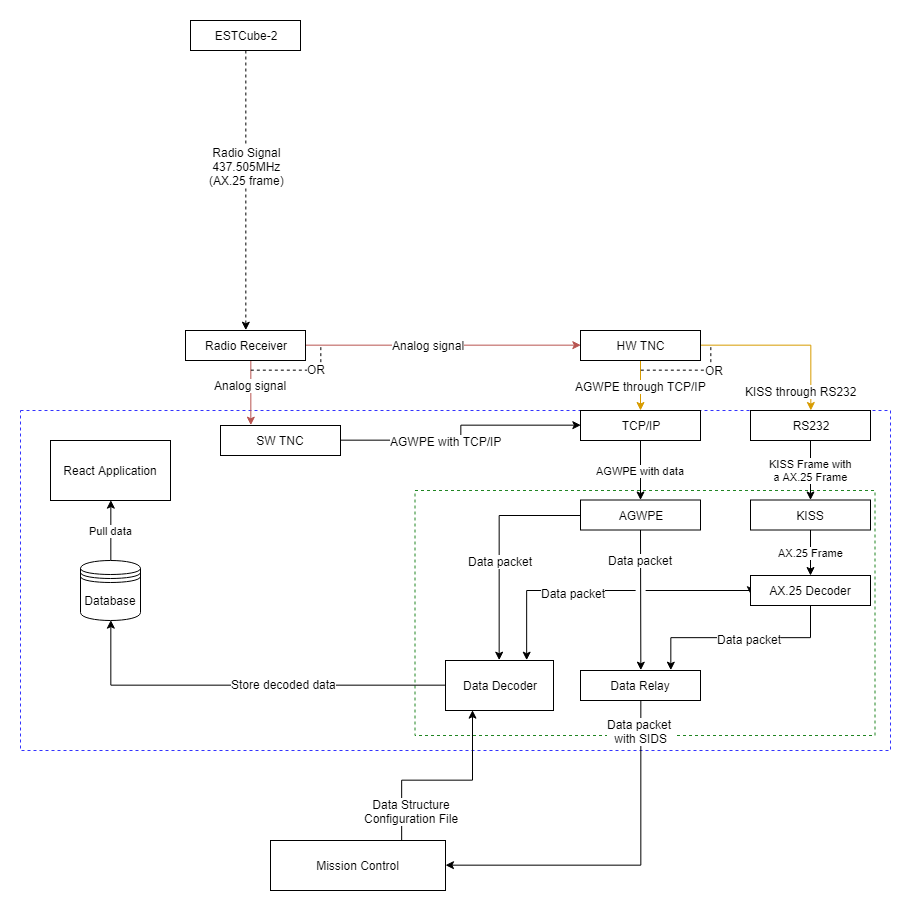

The diagram above was exported from draw.io. Its source (the exported page's mxGraphModel, read from the mxfile embedded in the PNG):
<mxGraphModel dx="1718" dy="987" grid="1" gridSize="10" guides="1" tooltips="1" connect="1" arrows="1" fold="1" page="1" pageScale="1" pageWidth="850" pageHeight="1100" math="0" shadow="0">
  <root>
    <mxCell id="0" />
    <mxCell id="1" parent="0" />
    <mxCell id="cXfx4WttAnT58EBajvKw-53" value="" style="rounded=0;whiteSpace=wrap;html=1;fillColor=none;dashed=1;strokeColor=#208523;" vertex="1" parent="1">
      <mxGeometry x="424.5" y="510" width="460" height="245" as="geometry" />
    </mxCell>
    <mxCell id="cXfx4WttAnT58EBajvKw-32" value="" style="rounded=0;whiteSpace=wrap;html=1;fillColor=none;dashed=1;strokeColor=#3333FF;" vertex="1" parent="1">
      <mxGeometry x="30" y="430" width="870" height="340" as="geometry" />
    </mxCell>
    <mxCell id="cXfx4WttAnT58EBajvKw-2" style="edgeStyle=orthogonalEdgeStyle;rounded=0;orthogonalLoop=1;jettySize=auto;html=1;dashed=1;entryX=0.5;entryY=0;entryDx=0;entryDy=0;" edge="1" parent="1" source="cXfx4WttAnT58EBajvKw-1" target="cXfx4WttAnT58EBajvKw-4">
      <mxGeometry relative="1" as="geometry">
        <mxPoint x="255" y="350" as="targetPoint" />
      </mxGeometry>
    </mxCell>
    <mxCell id="cXfx4WttAnT58EBajvKw-3" value="Radio Signal&lt;br&gt;437.505MHz&lt;br&gt;(AX.25 frame)" style="text;html=1;resizable=0;points=[];align=center;verticalAlign=middle;labelBackgroundColor=#ffffff;" vertex="1" connectable="0" parent="cXfx4WttAnT58EBajvKw-2">
      <mxGeometry x="-0.1714" y="1" relative="1" as="geometry">
        <mxPoint as="offset" />
      </mxGeometry>
    </mxCell>
    <mxCell id="cXfx4WttAnT58EBajvKw-1" value="ESTCube-2" style="rounded=0;whiteSpace=wrap;html=1;" vertex="1" parent="1">
      <mxGeometry x="200" y="40" width="110" height="30" as="geometry" />
    </mxCell>
    <mxCell id="cXfx4WttAnT58EBajvKw-5" style="edgeStyle=elbowEdgeStyle;rounded=0;orthogonalLoop=1;jettySize=auto;html=1;entryX=0;entryY=0.5;entryDx=0;entryDy=0;elbow=vertical;shadow=0;comic=0;fillColor=#f8cecc;strokeColor=#b85450;" edge="1" parent="1" source="cXfx4WttAnT58EBajvKw-4" target="cXfx4WttAnT58EBajvKw-6">
      <mxGeometry relative="1" as="geometry">
        <mxPoint x="390" y="365" as="targetPoint" />
      </mxGeometry>
    </mxCell>
    <mxCell id="cXfx4WttAnT58EBajvKw-10" value="Analog signal" style="text;html=1;resizable=0;points=[];align=center;verticalAlign=middle;labelBackgroundColor=#ffffff;" vertex="1" connectable="0" parent="cXfx4WttAnT58EBajvKw-5">
      <mxGeometry x="-0.2" relative="1" as="geometry">
        <mxPoint x="13" as="offset" />
      </mxGeometry>
    </mxCell>
    <mxCell id="cXfx4WttAnT58EBajvKw-39" style="edgeStyle=orthogonalEdgeStyle;rounded=0;orthogonalLoop=1;jettySize=auto;html=1;entryX=0.25;entryY=0;entryDx=0;entryDy=0;shadow=0;comic=0;fillColor=#f8cecc;strokeColor=#b85450;" edge="1" parent="1" source="cXfx4WttAnT58EBajvKw-4" target="cXfx4WttAnT58EBajvKw-36">
      <mxGeometry relative="1" as="geometry">
        <Array as="points">
          <mxPoint x="260" y="400" />
          <mxPoint x="260" y="400" />
        </Array>
      </mxGeometry>
    </mxCell>
    <mxCell id="cXfx4WttAnT58EBajvKw-40" value="Analog signal" style="text;html=1;resizable=0;points=[];align=center;verticalAlign=middle;labelBackgroundColor=#ffffff;" vertex="1" connectable="0" parent="cXfx4WttAnT58EBajvKw-39">
      <mxGeometry x="-0.2762" y="-2" relative="1" as="geometry">
        <mxPoint x="1.5" y="1.5" as="offset" />
      </mxGeometry>
    </mxCell>
    <mxCell id="cXfx4WttAnT58EBajvKw-4" value="Radio Receiver" style="rounded=0;whiteSpace=wrap;html=1;" vertex="1" parent="1">
      <mxGeometry x="195" y="350" width="120" height="30" as="geometry" />
    </mxCell>
    <mxCell id="cXfx4WttAnT58EBajvKw-12" value="" style="edgeStyle=orthogonalEdgeStyle;rounded=0;orthogonalLoop=1;jettySize=auto;html=1;fillColor=#ffe6cc;strokeColor=#d79b00;" edge="1" parent="1" source="cXfx4WttAnT58EBajvKw-6" target="cXfx4WttAnT58EBajvKw-11">
      <mxGeometry relative="1" as="geometry" />
    </mxCell>
    <mxCell id="cXfx4WttAnT58EBajvKw-16" value="AGWPE through TCP/IP" style="text;html=1;resizable=0;points=[];align=center;verticalAlign=middle;labelBackgroundColor=#ffffff;" vertex="1" connectable="0" parent="cXfx4WttAnT58EBajvKw-12">
      <mxGeometry x="-0.25" y="-4" relative="1" as="geometry">
        <mxPoint x="4" y="6" as="offset" />
      </mxGeometry>
    </mxCell>
    <mxCell id="cXfx4WttAnT58EBajvKw-44" style="edgeStyle=orthogonalEdgeStyle;rounded=0;orthogonalLoop=1;jettySize=auto;html=1;fillColor=#ffe6cc;strokeColor=#d79b00;" edge="1" parent="1" source="cXfx4WttAnT58EBajvKw-6" target="cXfx4WttAnT58EBajvKw-43">
      <mxGeometry relative="1" as="geometry" />
    </mxCell>
    <mxCell id="cXfx4WttAnT58EBajvKw-45" value="KISS through RS232" style="text;html=1;resizable=0;points=[];align=center;verticalAlign=middle;labelBackgroundColor=#ffffff;" vertex="1" connectable="0" parent="cXfx4WttAnT58EBajvKw-44">
      <mxGeometry x="-0.2998" y="-2" relative="1" as="geometry">
        <mxPoint x="38.5" y="43.5" as="offset" />
      </mxGeometry>
    </mxCell>
    <mxCell id="cXfx4WttAnT58EBajvKw-6" value="HW TNC" style="rounded=0;whiteSpace=wrap;html=1;" vertex="1" parent="1">
      <mxGeometry x="590" y="350" width="120" height="30" as="geometry" />
    </mxCell>
    <mxCell id="cXfx4WttAnT58EBajvKw-15" value="AGWPE with data" style="edgeStyle=orthogonalEdgeStyle;rounded=0;orthogonalLoop=1;jettySize=auto;html=1;" edge="1" parent="1" source="cXfx4WttAnT58EBajvKw-11" target="cXfx4WttAnT58EBajvKw-14">
      <mxGeometry relative="1" as="geometry" />
    </mxCell>
    <mxCell id="cXfx4WttAnT58EBajvKw-11" value="TCP/IP" style="rounded=0;whiteSpace=wrap;html=1;" vertex="1" parent="1">
      <mxGeometry x="590" y="430" width="120" height="30" as="geometry" />
    </mxCell>
    <mxCell id="cXfx4WttAnT58EBajvKw-64" style="edgeStyle=elbowEdgeStyle;rounded=0;comic=0;jumpStyle=gap;orthogonalLoop=1;jettySize=auto;elbow=vertical;html=1;entryX=0.5;entryY=0;entryDx=0;entryDy=0;shadow=0;endArrow=classic;endFill=1;" edge="1" parent="1" source="cXfx4WttAnT58EBajvKw-14" target="cXfx4WttAnT58EBajvKw-17">
      <mxGeometry relative="1" as="geometry" />
    </mxCell>
    <mxCell id="cXfx4WttAnT58EBajvKw-66" value="Data packet" style="text;html=1;resizable=0;points=[];align=center;verticalAlign=middle;labelBackgroundColor=#ffffff;" vertex="1" connectable="0" parent="cXfx4WttAnT58EBajvKw-64">
      <mxGeometry x="-0.3926" y="-3" relative="1" as="geometry">
        <mxPoint x="3" y="-12" as="offset" />
      </mxGeometry>
    </mxCell>
    <mxCell id="cXfx4WttAnT58EBajvKw-67" style="edgeStyle=elbowEdgeStyle;rounded=0;comic=0;jumpStyle=gap;orthogonalLoop=1;jettySize=auto;elbow=vertical;html=1;entryX=0.5;entryY=0;entryDx=0;entryDy=0;shadow=0;endArrow=classic;endFill=1;" edge="1" parent="1" source="cXfx4WttAnT58EBajvKw-14" target="cXfx4WttAnT58EBajvKw-23">
      <mxGeometry relative="1" as="geometry">
        <Array as="points">
          <mxPoint x="570" y="535" />
          <mxPoint x="540" y="590" />
        </Array>
      </mxGeometry>
    </mxCell>
    <mxCell id="cXfx4WttAnT58EBajvKw-68" value="Data packet" style="text;html=1;resizable=0;points=[];align=center;verticalAlign=middle;labelBackgroundColor=#ffffff;" vertex="1" connectable="0" parent="cXfx4WttAnT58EBajvKw-67">
      <mxGeometry x="-0.2876" y="46" relative="1" as="geometry">
        <mxPoint as="offset" />
      </mxGeometry>
    </mxCell>
    <mxCell id="cXfx4WttAnT58EBajvKw-14" value="AGWPE" style="rounded=0;whiteSpace=wrap;html=1;" vertex="1" parent="1">
      <mxGeometry x="590" y="519.5" width="120" height="30" as="geometry" />
    </mxCell>
    <mxCell id="cXfx4WttAnT58EBajvKw-21" value="" style="edgeStyle=orthogonalEdgeStyle;rounded=0;orthogonalLoop=1;jettySize=auto;html=1;" edge="1" parent="1" source="cXfx4WttAnT58EBajvKw-17" target="cXfx4WttAnT58EBajvKw-20">
      <mxGeometry relative="1" as="geometry">
        <Array as="points">
          <mxPoint x="650" y="885" />
        </Array>
      </mxGeometry>
    </mxCell>
    <mxCell id="cXfx4WttAnT58EBajvKw-22" value="Data packet &lt;br&gt;with SIDS" style="text;html=1;resizable=0;points=[];align=center;verticalAlign=middle;labelBackgroundColor=#ffffff;" vertex="1" connectable="0" parent="cXfx4WttAnT58EBajvKw-21">
      <mxGeometry x="-0.6905" y="-2" relative="1" as="geometry">
        <mxPoint x="2" y="-25" as="offset" />
      </mxGeometry>
    </mxCell>
    <mxCell id="cXfx4WttAnT58EBajvKw-17" value="Data Relay" style="rounded=0;whiteSpace=wrap;html=1;" vertex="1" parent="1">
      <mxGeometry x="590" y="690" width="120" height="30" as="geometry" />
    </mxCell>
    <mxCell id="cXfx4WttAnT58EBajvKw-25" style="edgeStyle=orthogonalEdgeStyle;rounded=0;orthogonalLoop=1;jettySize=auto;html=1;entryX=0.25;entryY=1;entryDx=0;entryDy=0;exitX=0.75;exitY=0;exitDx=0;exitDy=0;" edge="1" parent="1" source="cXfx4WttAnT58EBajvKw-20" target="cXfx4WttAnT58EBajvKw-23">
      <mxGeometry relative="1" as="geometry">
        <Array as="points">
          <mxPoint x="411" y="800" />
          <mxPoint x="482" y="800" />
        </Array>
      </mxGeometry>
    </mxCell>
    <mxCell id="cXfx4WttAnT58EBajvKw-26" value="Data Structure&lt;br&gt;Configuration File" style="text;html=1;resizable=0;points=[];align=center;verticalAlign=middle;labelBackgroundColor=#ffffff;" vertex="1" connectable="0" parent="cXfx4WttAnT58EBajvKw-25">
      <mxGeometry x="0.1143" y="-2" relative="1" as="geometry">
        <mxPoint x="-42" y="28.5" as="offset" />
      </mxGeometry>
    </mxCell>
    <mxCell id="cXfx4WttAnT58EBajvKw-20" value="Mission Control" style="rounded=0;whiteSpace=wrap;html=1;" vertex="1" parent="1">
      <mxGeometry x="280" y="860" width="175" height="50" as="geometry" />
    </mxCell>
    <mxCell id="cXfx4WttAnT58EBajvKw-30" style="edgeStyle=orthogonalEdgeStyle;rounded=0;orthogonalLoop=1;jettySize=auto;html=1;entryX=0.5;entryY=1;entryDx=0;entryDy=0;exitX=0;exitY=0.5;exitDx=0;exitDy=0;" edge="1" parent="1" source="cXfx4WttAnT58EBajvKw-23" target="cXfx4WttAnT58EBajvKw-29">
      <mxGeometry relative="1" as="geometry">
        <Array as="points">
          <mxPoint x="120" y="705" />
        </Array>
      </mxGeometry>
    </mxCell>
    <mxCell id="cXfx4WttAnT58EBajvKw-31" value="Store decoded data" style="text;html=1;resizable=0;points=[];align=center;verticalAlign=middle;labelBackgroundColor=#ffffff;" vertex="1" connectable="0" parent="cXfx4WttAnT58EBajvKw-30">
      <mxGeometry x="-0.1886" y="-1" relative="1" as="geometry">
        <mxPoint as="offset" />
      </mxGeometry>
    </mxCell>
    <mxCell id="cXfx4WttAnT58EBajvKw-23" value="Data Decoder" style="rounded=0;whiteSpace=wrap;html=1;" vertex="1" parent="1">
      <mxGeometry x="455" y="680" width="108" height="50" as="geometry" />
    </mxCell>
    <mxCell id="cXfx4WttAnT58EBajvKw-35" value="Pull data" style="edgeStyle=orthogonalEdgeStyle;rounded=0;orthogonalLoop=1;jettySize=auto;html=1;entryX=0.5;entryY=1;entryDx=0;entryDy=0;" edge="1" parent="1" source="cXfx4WttAnT58EBajvKw-29" target="cXfx4WttAnT58EBajvKw-34">
      <mxGeometry x="0.0055" relative="1" as="geometry">
        <Array as="points" />
        <mxPoint as="offset" />
      </mxGeometry>
    </mxCell>
    <mxCell id="cXfx4WttAnT58EBajvKw-29" value="Database" style="shape=datastore;whiteSpace=wrap;html=1;" vertex="1" parent="1">
      <mxGeometry x="90" y="580" width="60" height="60" as="geometry" />
    </mxCell>
    <mxCell id="cXfx4WttAnT58EBajvKw-34" value="React Application" style="rounded=0;whiteSpace=wrap;html=1;fillColor=#ffffff;gradientColor=none;" vertex="1" parent="1">
      <mxGeometry x="60" y="460" width="120" height="60" as="geometry" />
    </mxCell>
    <mxCell id="cXfx4WttAnT58EBajvKw-41" style="edgeStyle=orthogonalEdgeStyle;rounded=0;orthogonalLoop=1;jettySize=auto;html=1;entryX=0;entryY=0.5;entryDx=0;entryDy=0;" edge="1" parent="1" source="cXfx4WttAnT58EBajvKw-36" target="cXfx4WttAnT58EBajvKw-11">
      <mxGeometry relative="1" as="geometry" />
    </mxCell>
    <mxCell id="cXfx4WttAnT58EBajvKw-42" value="AGWPE with TCP/IP" style="text;html=1;resizable=0;points=[];align=center;verticalAlign=middle;labelBackgroundColor=#ffffff;" vertex="1" connectable="0" parent="cXfx4WttAnT58EBajvKw-41">
      <mxGeometry x="0.1401" y="-2" relative="1" as="geometry">
        <mxPoint x="-26" y="13.5" as="offset" />
      </mxGeometry>
    </mxCell>
    <mxCell id="cXfx4WttAnT58EBajvKw-36" value="SW TNC" style="rounded=0;whiteSpace=wrap;html=1;" vertex="1" parent="1">
      <mxGeometry x="230" y="445" width="120" height="30" as="geometry" />
    </mxCell>
    <mxCell id="cXfx4WttAnT58EBajvKw-48" value="KISS Frame with&lt;br&gt;a AX.25 Frame" style="edgeStyle=orthogonalEdgeStyle;rounded=0;orthogonalLoop=1;jettySize=auto;html=1;" edge="1" parent="1" source="cXfx4WttAnT58EBajvKw-43" target="cXfx4WttAnT58EBajvKw-47">
      <mxGeometry relative="1" as="geometry" />
    </mxCell>
    <mxCell id="cXfx4WttAnT58EBajvKw-43" value="RS232" style="rounded=0;whiteSpace=wrap;html=1;" vertex="1" parent="1">
      <mxGeometry x="760" y="430" width="120" height="30" as="geometry" />
    </mxCell>
    <mxCell id="cXfx4WttAnT58EBajvKw-62" value="AX.25 Frame" style="edgeStyle=elbowEdgeStyle;rounded=0;comic=0;jumpStyle=gap;orthogonalLoop=1;jettySize=auto;elbow=vertical;html=1;shadow=0;endArrow=classic;endFill=1;" edge="1" parent="1" source="cXfx4WttAnT58EBajvKw-47" target="cXfx4WttAnT58EBajvKw-61">
      <mxGeometry relative="1" as="geometry" />
    </mxCell>
    <mxCell id="cXfx4WttAnT58EBajvKw-47" value="KISS" style="rounded=0;whiteSpace=wrap;html=1;" vertex="1" parent="1">
      <mxGeometry x="760" y="519.5" width="120" height="30" as="geometry" />
    </mxCell>
    <mxCell id="cXfx4WttAnT58EBajvKw-63" style="edgeStyle=elbowEdgeStyle;rounded=0;comic=0;jumpStyle=gap;orthogonalLoop=1;jettySize=auto;elbow=vertical;html=1;shadow=0;endArrow=classic;endFill=1;entryX=0.75;entryY=0;entryDx=0;entryDy=0;" edge="1" parent="1" source="cXfx4WttAnT58EBajvKw-61" target="cXfx4WttAnT58EBajvKw-17">
      <mxGeometry relative="1" as="geometry" />
    </mxCell>
    <mxCell id="cXfx4WttAnT58EBajvKw-65" value="Data packet" style="text;html=1;resizable=0;points=[];align=center;verticalAlign=middle;labelBackgroundColor=#ffffff;" vertex="1" connectable="0" parent="cXfx4WttAnT58EBajvKw-63">
      <mxGeometry x="-0.0848" y="1" relative="1" as="geometry">
        <mxPoint as="offset" />
      </mxGeometry>
    </mxCell>
    <mxCell id="cXfx4WttAnT58EBajvKw-69" style="edgeStyle=elbowEdgeStyle;rounded=0;comic=0;jumpStyle=gap;orthogonalLoop=1;jettySize=auto;elbow=vertical;html=1;exitX=0;exitY=0.5;exitDx=0;exitDy=0;shadow=0;endArrow=classic;endFill=1;" edge="1" parent="1" source="cXfx4WttAnT58EBajvKw-61" target="cXfx4WttAnT58EBajvKw-32">
      <mxGeometry relative="1" as="geometry" />
    </mxCell>
    <mxCell id="cXfx4WttAnT58EBajvKw-76" style="edgeStyle=elbowEdgeStyle;rounded=0;comic=0;jumpStyle=gap;jumpSize=10;orthogonalLoop=1;jettySize=auto;elbow=vertical;html=1;entryX=0.75;entryY=0;entryDx=0;entryDy=0;shadow=0;endArrow=classic;endFill=1;" edge="1" parent="1" source="cXfx4WttAnT58EBajvKw-61" target="cXfx4WttAnT58EBajvKw-23">
      <mxGeometry relative="1" as="geometry">
        <Array as="points">
          <mxPoint x="710" y="610" />
        </Array>
      </mxGeometry>
    </mxCell>
    <mxCell id="cXfx4WttAnT58EBajvKw-77" value="Data packet" style="text;html=1;resizable=0;points=[];align=center;verticalAlign=middle;labelBackgroundColor=#ffffff;" vertex="1" connectable="0" parent="cXfx4WttAnT58EBajvKw-76">
      <mxGeometry x="0.2073" y="3" relative="1" as="geometry">
        <mxPoint as="offset" />
      </mxGeometry>
    </mxCell>
    <mxCell id="cXfx4WttAnT58EBajvKw-61" value="AX.25 Decoder" style="rounded=0;whiteSpace=wrap;html=1;" vertex="1" parent="1">
      <mxGeometry x="760" y="595" width="120" height="30" as="geometry" />
    </mxCell>
    <mxCell id="cXfx4WttAnT58EBajvKw-57" value="" style="edgeStyle=segmentEdgeStyle;endArrow=none;html=1;shadow=0;dashed=1;endFill=0;rounded=0;" edge="1" parent="1">
      <mxGeometry width="50" height="50" relative="1" as="geometry">
        <mxPoint x="260" y="390" as="sourcePoint" />
        <mxPoint x="330" y="364" as="targetPoint" />
        <Array as="points">
          <mxPoint x="330" y="390" />
          <mxPoint x="330" y="364" />
        </Array>
      </mxGeometry>
    </mxCell>
    <mxCell id="cXfx4WttAnT58EBajvKw-58" value="OR" style="text;html=1;resizable=0;points=[];align=center;verticalAlign=middle;labelBackgroundColor=#ffffff;" vertex="1" connectable="0" parent="cXfx4WttAnT58EBajvKw-57">
      <mxGeometry x="0.3532" y="1" relative="1" as="geometry">
        <mxPoint as="offset" />
      </mxGeometry>
    </mxCell>
    <mxCell id="cXfx4WttAnT58EBajvKw-59" value="" style="edgeStyle=segmentEdgeStyle;endArrow=none;html=1;shadow=0;dashed=1;endFill=0;rounded=0;" edge="1" parent="1">
      <mxGeometry width="50" height="50" relative="1" as="geometry">
        <mxPoint x="650" y="390" as="sourcePoint" />
        <mxPoint x="720" y="365" as="targetPoint" />
        <Array as="points">
          <mxPoint x="720" y="390" />
        </Array>
      </mxGeometry>
    </mxCell>
    <mxCell id="cXfx4WttAnT58EBajvKw-60" value="OR" style="text;html=1;resizable=0;points=[];align=center;verticalAlign=middle;labelBackgroundColor=#ffffff;" vertex="1" connectable="0" parent="cXfx4WttAnT58EBajvKw-59">
      <mxGeometry x="0.3532" y="1" relative="1" as="geometry">
        <mxPoint x="9" y="1" as="offset" />
      </mxGeometry>
    </mxCell>
  </root>
</mxGraphModel>